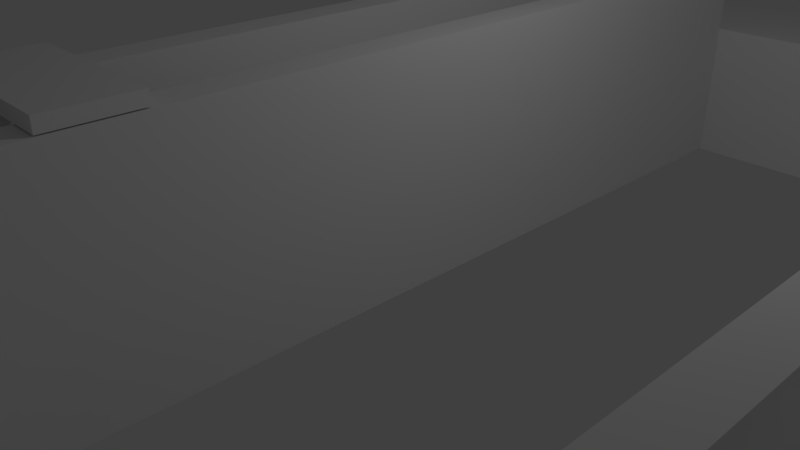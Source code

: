 # Source: 01_baseTable.blend  (saved by Blender 2.79.0; exported with 4.5.12 LTS)
import bpy
from mathutils import Matrix  # noqa: F401  (used for matrix-valued properties, if any)

bpy.ops.wm.read_factory_settings(use_empty=True)
scene = bpy.context.scene
scene.name = 'Scene'

# ---- collections
col_collection_1 = bpy.data.collections.new('Collection 1'); scene.collection.children.link(col_collection_1)

# ---- world
world_world = bpy.data.worlds.new('World'); scene.world = world_world
world_world.color = (0.05088, 0.05088, 0.05088)
world_world.use_sun_shadow = False
world_world.sun_shadow_jitter_overblur = 0.0
world_world.cycles.sampling_method = 'MANUAL'

# ---- cameras
cam_camera = bpy.data.cameras.new('Camera')
cam_camera.clip_end = 100.0
cam_camera.lens = 35.0
cam_camera.sensor_width = 32.0
cam_camera.sensor_height = 18.0
cam_camera.ortho_scale = 7.314
cam_camera.dof.focus_distance = 0.0
cam_camera.dof.aperture_fstop = 128.0

# ---- lights
light_lamp = bpy.data.lights.new('Lamp', 'POINT')
light_lamp.transmission_factor = 0.0
light_lamp.cutoff_distance = 30.0
light_lamp.energy = 100.0
light_lamp.shadow_buffer_clip_start = 1.001
light_lamp.shadow_soft_size = 0.1
light_lamp.shadow_maximum_resolution = 0.006
light_lamp.use_absolute_resolution = True

# ---- meshes
me_plane_005 = bpy.data.meshes.new('Plane.005')
me_plane_005.from_pydata([(-1.0, -1.0, 0.0), (1.0, -1.0, 0.0), (-1.0, 1.0, 0.0), (1.0, 1.0, 0.0), (-1.0, 1.0, 0.1621), (-1.0, -1.0, 0.1621), (1.0, -1.0, 0.1621), (1.0, 1.0, 0.1621)], [], [(0, 2, 3, 1), (5, 6, 7, 4), (1, 3, 7, 6), (2, 0, 5, 4), (3, 2, 4, 7), (0, 1, 6, 5)])
me_plane_005.use_remesh_preserve_volume = False
me_plane_005.use_remesh_preserve_attributes = False
me_plane_005.use_mirror_vertex_groups = False
me_plane_005.update()
me_plane_001 = bpy.data.meshes.new('Plane.001')
me_plane_001.from_pydata([], [], [])
_ca = me_plane_001.color_attributes.new('Col', 'BYTE_COLOR', 'CORNER')
_ca.data.foreach_set('color', [])
me_plane_001.use_remesh_preserve_volume = False
me_plane_001.use_remesh_preserve_attributes = False
me_plane_001.use_mirror_vertex_groups = False
me_plane_001.update()
me_plane_004 = bpy.data.meshes.new('Plane.004')
me_plane_004.from_pydata([(-1.0, -1.0, 0.0), (1.0, -1.0, 0.0), (-1.0, 1.0, 0.0), (1.0, 1.0, 0.0), (-1.0, 1.0, 4.977), (-1.0, -1.0, 4.977), (1.0, -1.0, 4.977), (1.0, 1.0, 4.977), (-1.0, 13.28, 1.192e-07), (1.0, 13.28, 1.192e-07), (-1.0, 15.28, 1.192e-07), (1.0, 15.28, 1.192e-07), (-1.0, 15.28, 4.977), (-1.0, 13.28, 4.977), (1.0, 13.28, 4.977), (1.0, 15.28, 4.977), (-1.001, -1.009, -1.812e-05), (0.9991, -1.009, -1.812e-05), (-1.001, -1.009, -2.0), (0.9991, -1.009, -2.0), (-1.001, -1.009, -1.812e-05), (0.9991, -1.009, -1.812e-05), (-1.001, -1.009, -2.0), (0.9991, -1.009, -2.0), (-1.001, -1.009, -1.812e-05), (0.9991, -1.009, -1.812e-05), (-1.001, -1.009, -2.0), (0.9991, -1.009, -2.0), (-1.001, -1.009, -1.812e-05), (0.9991, -1.009, -1.812e-05), (-1.001, -1.009, -2.0), (0.9991, -1.009, -2.0), (-1.001, 9.465, -1.812e-05), (0.9991, 9.465, -1.812e-05), (-1.001, 9.465, -2.0), (0.9991, 9.465, -2.0), (-1.001, 9.465, -1.812e-05), (0.9991, 9.465, -1.812e-05), (-1.001, 9.465, -2.0), (0.9991, 9.465, -2.0), (-1.001, 15.28, -2.0), (-1.001, 15.28, -1.812e-05), (0.9991, 15.28, -1.812e-05), (0.9991, 15.28, -2.0), (-1.001, -1.009, 6.929), (0.9991, -1.009, 6.929), (-1.001, -1.009, 4.929), (0.9991, -1.009, 4.929), (-1.001, -1.009, 6.929), (0.9991, -1.009, 6.929), (-1.001, -1.009, 4.929), (0.9991, -1.009, 4.929), (-1.001, -1.009, 6.929), (0.9991, -1.009, 6.929), (-1.001, -1.009, 4.929), (0.9991, -1.009, 4.929), (-1.001, -1.009, 6.929), (0.9991, -1.009, 6.929), (-1.001, -1.009, 4.929), (0.9991, -1.009, 4.929), (-1.001, 9.465, 6.929), (0.9991, 9.465, 6.929), (-1.001, 9.465, 4.929), (0.9991, 9.465, 4.929), (-1.001, 9.465, 6.929), (0.9991, 9.465, 6.929), (-1.001, 9.465, 4.929), (0.9991, 9.465, 4.929), (-1.001, 15.28, 4.929), (-1.001, 15.28, 6.929), (0.9991, 15.28, 6.929), (0.9991, 15.28, 4.929)], [], [(0, 2, 3, 1), (5, 6, 7, 4), (3, 2, 4, 7), (0, 1, 6, 5), (1, 3, 7, 6), (2, 0, 5, 4), (8, 10, 11, 9), (13, 14, 15, 12), (11, 10, 12, 15), (8, 9, 14, 13), (9, 11, 15, 14), (10, 8, 13, 12), (16, 18, 19, 17), (22, 20, 24, 26), (17, 19, 23, 21), (18, 16, 20, 22), (19, 18, 22, 23), (16, 17, 21, 20), (27, 26, 30, 31), (23, 22, 26, 27), (20, 21, 25, 24), (21, 23, 27, 25), (29, 31, 35, 33), (24, 25, 29, 28), (25, 27, 31, 29), (26, 24, 28, 30), (35, 34, 38, 39), (30, 28, 32, 34), (31, 30, 34, 35), (28, 29, 33, 32), (36, 37, 42, 41), (32, 33, 37, 36), (33, 35, 39, 37), (34, 32, 36, 38), (41, 42, 43, 40), (37, 39, 43, 42), (38, 36, 41, 40), (39, 38, 40, 43), (44, 46, 47, 45), (50, 48, 52, 54), (45, 47, 51, 49), (46, 44, 48, 50), (47, 46, 50, 51), (44, 45, 49, 48), (55, 54, 58, 59), (51, 50, 54, 55), (48, 49, 53, 52), (49, 51, 55, 53), (57, 59, 63, 61), (52, 53, 57, 56), (53, 55, 59, 57), (54, 52, 56, 58), (63, 62, 66, 67), (58, 56, 60, 62), (59, 58, 62, 63), (56, 57, 61, 60), (64, 65, 70, 69), (60, 61, 65, 64), (61, 63, 67, 65), (62, 60, 64, 66), (69, 70, 71, 68), (65, 67, 71, 70), (66, 64, 69, 68), (67, 66, 68, 71)])
_ca = me_plane_004.color_attributes.new('Col', 'BYTE_COLOR', 'CORNER')
_ca.data.foreach_set('color', [1.0, 1.0, 1.0, 1.0, 1.0, 1.0, 1.0, 1.0, 1.0, 1.0, 1.0, 1.0, 1.0, 1.0, 1.0, 1.0, 1.0, 1.0, 1.0, 1.0, 1.0, 1.0, 1.0, 1.0, 1.0, 1.0, 1.0, 1.0, 1.0, 1.0, 1.0, 1.0, 1.0, 1.0, 1.0, 1.0, 1.0, 1.0, 1.0, 1.0, 1.0, 1.0, 1.0, 1.0, 1.0, 1.0, 1.0, 1.0, 1.0, 1.0, 1.0, 1.0, 1.0, 1.0, 1.0, 1.0, 1.0, 1.0, 1.0, 1.0, 1.0, 1.0, 1.0, 1.0, 1.0, 1.0, 1.0, 1.0, 1.0, 1.0, 1.0, 1.0, 1.0, 1.0, 1.0, 1.0, 1.0, 1.0, 1.0, 1.0, 1.0, 1.0, 1.0, 1.0, 1.0, 1.0, 1.0, 1.0, 1.0, 1.0, 1.0, 1.0, 1.0, 1.0, 1.0, 1.0, 1.0, 1.0, 1.0, 1.0, 1.0, 1.0, 1.0, 1.0, 1.0, 1.0, 1.0, 1.0, 1.0, 1.0, 1.0, 1.0, 1.0, 1.0, 1.0, 1.0, 1.0, 1.0, 1.0, 1.0, 1.0, 1.0, 1.0, 1.0, 1.0, 1.0, 1.0, 1.0, 1.0, 1.0, 1.0, 1.0, 1.0, 1.0, 1.0, 1.0, 1.0, 1.0, 1.0, 1.0, 1.0, 1.0, 1.0, 1.0, 1.0, 1.0, 1.0, 1.0, 1.0, 1.0, 1.0, 1.0, 1.0, 1.0, 1.0, 1.0, 1.0, 1.0, 1.0, 1.0, 1.0, 1.0, 1.0, 1.0, 1.0, 1.0, 1.0, 1.0, 1.0, 1.0, 1.0, 1.0, 1.0, 1.0, 1.0, 1.0, 1.0, 1.0, 1.0, 1.0, 1.0, 1.0, 1.0, 1.0, 1.0, 1.0, 1.0, 1.0, 1.0, 1.0, 1.0, 1.0, 1.0, 1.0, 1.0, 1.0, 1.0, 1.0, 1.0, 1.0, 1.0, 1.0, 1.0, 1.0, 1.0, 1.0, 1.0, 1.0, 1.0, 1.0, 1.0, 1.0, 1.0, 1.0, 1.0, 1.0, 1.0, 1.0, 1.0, 1.0, 1.0, 1.0, 1.0, 1.0, 1.0, 1.0, 1.0, 1.0, 1.0, 1.0, 1.0, 1.0, 1.0, 1.0, 1.0, 1.0, 1.0, 1.0, 1.0, 1.0, 1.0, 1.0, 1.0, 1.0, 1.0, 1.0, 1.0, 1.0, 1.0, 1.0, 1.0, 1.0, 1.0, 1.0, 1.0, 1.0, 1.0, 1.0, 1.0, 1.0, 1.0, 1.0, 1.0, 1.0, 1.0, 1.0, 1.0, 1.0, 1.0, 1.0, 1.0, 1.0, 1.0, 1.0, 1.0, 1.0, 1.0, 1.0, 1.0, 1.0, 1.0, 1.0, 1.0, 1.0, 1.0, 1.0, 1.0, 1.0, 1.0, 1.0, 1.0, 1.0, 1.0, 1.0, 1.0, 1.0, 1.0, 1.0, 1.0, 1.0, 1.0, 1.0, 1.0, 1.0, 1.0, 1.0, 1.0, 1.0, 1.0, 1.0, 1.0, 1.0, 1.0, 1.0, 1.0, 1.0, 1.0, 1.0, 1.0, 1.0, 1.0, 1.0, 1.0, 1.0, 1.0, 1.0, 1.0, 1.0, 1.0, 1.0, 1.0, 1.0, 1.0, 1.0, 1.0, 1.0, 1.0, 1.0, 1.0, 1.0, 1.0, 1.0, 1.0, 1.0, 1.0, 1.0, 1.0, 1.0, 1.0, 1.0, 1.0, 1.0, 1.0, 1.0, 1.0, 1.0, 1.0, 1.0, 1.0, 1.0, 1.0, 1.0, 1.0, 1.0, 1.0, 1.0, 1.0, 1.0, 1.0, 1.0, 1.0, 1.0, 1.0, 1.0, 1.0, 1.0, 1.0, 1.0, 1.0, 1.0, 1.0, 1.0, 1.0, 1.0, 1.0, 1.0, 1.0, 1.0, 1.0, 1.0, 1.0, 1.0, 1.0, 1.0, 1.0, 1.0, 1.0, 1.0, 1.0, 1.0, 1.0, 1.0, 1.0, 1.0, 1.0, 1.0, 1.0, 1.0, 1.0, 1.0, 1.0, 1.0, 1.0, 1.0, 1.0, 1.0, 1.0, 1.0, 1.0, 1.0, 1.0, 1.0, 1.0, 1.0, 1.0, 1.0, 1.0, 1.0, 1.0, 1.0, 1.0, 1.0, 1.0, 1.0, 1.0, 1.0, 1.0, 1.0, 1.0, 1.0, 1.0, 1.0, 1.0, 1.0, 1.0, 1.0, 1.0, 1.0, 1.0, 1.0, 1.0, 1.0, 1.0, 1.0, 1.0, 1.0, 1.0, 1.0, 1.0, 1.0, 1.0, 1.0, 1.0, 1.0, 1.0, 1.0, 1.0, 1.0, 1.0, 1.0, 1.0, 1.0, 1.0, 1.0, 1.0, 1.0, 1.0, 1.0, 1.0, 1.0, 1.0, 1.0, 1.0, 1.0, 1.0, 1.0, 1.0, 1.0, 1.0, 1.0, 1.0, 1.0, 1.0, 1.0, 1.0, 1.0, 1.0, 1.0, 1.0, 1.0, 1.0, 1.0, 1.0, 1.0, 1.0, 1.0, 1.0, 1.0, 1.0, 1.0, 1.0, 1.0, 1.0, 1.0, 1.0, 1.0, 1.0, 1.0, 1.0, 1.0, 1.0, 1.0, 1.0, 1.0, 1.0, 1.0, 1.0, 1.0, 1.0, 1.0, 1.0, 1.0, 1.0, 1.0, 1.0, 1.0, 1.0, 1.0, 1.0, 1.0, 1.0, 1.0, 1.0, 1.0, 1.0, 1.0, 1.0, 1.0, 1.0, 1.0, 1.0, 1.0, 1.0, 1.0, 1.0, 1.0, 1.0, 1.0, 1.0, 1.0, 1.0, 1.0, 1.0, 1.0, 1.0, 1.0, 1.0, 1.0, 1.0, 1.0, 1.0, 1.0, 1.0, 1.0, 1.0, 1.0, 1.0, 1.0, 1.0, 1.0, 1.0, 1.0, 1.0, 1.0, 1.0, 1.0, 1.0, 1.0, 1.0, 1.0, 1.0, 1.0, 1.0, 1.0, 1.0, 1.0, 1.0, 1.0, 1.0, 1.0, 1.0, 1.0, 1.0, 1.0, 1.0, 1.0, 1.0, 1.0, 1.0, 1.0, 1.0, 1.0, 1.0, 1.0, 1.0, 1.0, 1.0, 1.0, 1.0, 1.0, 1.0, 1.0, 1.0, 1.0, 1.0, 1.0, 1.0, 1.0, 1.0, 1.0, 1.0, 1.0, 1.0, 1.0, 1.0, 1.0, 1.0, 1.0, 1.0, 1.0, 1.0, 1.0, 1.0, 1.0, 1.0, 1.0, 1.0, 1.0, 1.0, 1.0, 1.0, 1.0, 1.0, 1.0, 1.0, 1.0, 1.0, 1.0, 1.0, 1.0, 1.0, 1.0, 1.0, 1.0, 1.0, 1.0, 1.0, 1.0, 1.0, 1.0, 1.0, 1.0, 1.0, 1.0, 1.0, 1.0, 1.0, 1.0, 1.0, 1.0, 1.0, 1.0, 1.0, 1.0, 1.0, 1.0, 1.0, 1.0, 1.0, 1.0, 1.0, 1.0, 1.0, 1.0, 1.0, 1.0, 1.0, 1.0, 1.0, 1.0, 1.0, 1.0, 1.0, 1.0, 1.0, 1.0, 1.0, 1.0, 1.0, 1.0, 1.0, 1.0, 1.0, 1.0, 1.0, 1.0, 1.0, 1.0, 1.0, 1.0, 1.0, 1.0, 1.0, 1.0, 1.0, 1.0, 1.0, 1.0, 1.0, 1.0, 1.0, 1.0, 1.0, 1.0, 1.0, 1.0, 1.0, 1.0, 1.0, 1.0, 1.0, 1.0, 1.0, 1.0, 1.0, 1.0, 1.0, 1.0, 1.0, 1.0, 1.0, 1.0, 1.0, 1.0, 1.0, 1.0, 1.0, 1.0, 1.0, 1.0, 1.0, 1.0, 1.0, 1.0, 1.0, 1.0, 1.0, 1.0, 1.0, 1.0, 1.0, 1.0, 1.0, 1.0, 1.0, 1.0, 1.0, 1.0, 1.0, 1.0, 1.0, 1.0, 1.0, 1.0, 1.0, 1.0, 1.0, 1.0, 1.0, 1.0, 1.0, 1.0, 1.0, 1.0, 1.0, 1.0, 1.0, 1.0, 1.0, 1.0, 1.0, 1.0, 1.0, 1.0, 1.0, 1.0, 1.0, 1.0, 1.0, 1.0, 1.0, 1.0, 1.0, 1.0, 1.0, 1.0, 1.0, 1.0, 1.0, 1.0, 1.0, 1.0, 1.0, 1.0, 1.0, 1.0, 1.0, 1.0, 1.0, 1.0, 1.0, 1.0, 1.0, 1.0, 1.0, 1.0, 1.0, 1.0, 1.0, 1.0, 1.0, 1.0, 1.0, 1.0, 1.0, 1.0, 1.0, 1.0, 1.0, 1.0, 1.0, 1.0, 1.0, 1.0, 1.0, 1.0, 1.0, 1.0, 1.0, 1.0, 1.0, 1.0, 1.0, 1.0, 1.0, 1.0, 1.0, 1.0, 1.0, 1.0, 1.0, 1.0, 1.0, 1.0, 1.0, 1.0, 1.0, 1.0, 1.0, 1.0, 1.0, 1.0, 1.0, 1.0, 1.0, 1.0, 1.0, 1.0, 1.0, 1.0, 1.0, 1.0, 1.0, 1.0, 1.0, 1.0, 1.0, 1.0, 1.0, 1.0, 1.0, 1.0, 1.0, 1.0, 1.0, 1.0, 1.0, 1.0, 1.0, 1.0, 1.0, 1.0, 1.0, 1.0, 1.0, 1.0, 1.0, 1.0, 1.0, 1.0, 1.0, 1.0, 1.0, 1.0, 1.0, 1.0, 1.0, 1.0, 1.0, 1.0, 1.0, 1.0, 1.0, 1.0, 1.0, 1.0, 1.0, 1.0, 1.0, 1.0, 1.0, 1.0, 1.0, 1.0, 1.0, 1.0, 1.0, 1.0, 1.0, 1.0, 1.0, 1.0, 1.0, 1.0, 1.0, 1.0, 1.0, 1.0, 1.0, 1.0, 1.0, 1.0, 1.0, 1.0, 1.0, 1.0, 1.0, 1.0, 1.0, 1.0, 1.0, 1.0, 1.0, 1.0, 1.0, 1.0, 1.0, 1.0, 1.0, 1.0, 1.0, 1.0, 1.0, 1.0, 1.0, 1.0, 1.0, 1.0, 1.0, 1.0, 1.0, 1.0, 1.0, 1.0, 1.0, 1.0, 1.0, 1.0, 1.0, 1.0, 1.0, 1.0, 1.0, 1.0, 1.0, 1.0, 1.0, 1.0, 1.0, 1.0, 1.0, 1.0, 1.0, 1.0, 1.0, 1.0, 1.0, 1.0, 1.0, 1.0, 1.0, 1.0, 1.0, 1.0])
me_plane_004.use_remesh_preserve_volume = False
me_plane_004.use_remesh_preserve_attributes = False
me_plane_004.use_mirror_vertex_groups = False
me_plane_004.update()
me_cube_001 = bpy.data.meshes.new('Cube.001')
me_cube_001.from_pydata([(-1.0, -1.0, -1.0), (-1.0, -1.0, 1.0), (-1.0, 1.0, -1.0), (-1.0, 1.0, 1.0), (1.0, -1.0, -1.0), (1.0, -1.0, 1.0), (1.0, 1.0, -1.0), (1.0, 1.0, 1.0), (-1.0, -1.0, -1.0), (-1.0, -1.0, 1.0), (1.0, -1.0, 1.0), (1.0, -1.0, -1.0), (-1.0, -1.0, -1.0), (-1.0, -1.0, 1.0), (1.0, -1.0, 1.0), (1.0, -1.0, -1.0), (-1.0, -23.53, -1.0), (-1.0, -23.53, 1.0), (1.0, -23.53, 1.0), (1.0, -23.53, -1.0), (7.009, -1.0, -1.0), (7.009, -1.0, 1.0), (7.009, 1.0, -1.0), (7.009, 1.0, 1.0), (9.009, -1.0, -1.0), (9.009, -1.0, 1.0), (9.009, 1.0, -1.0), (9.009, 1.0, 1.0), (7.009, -1.0, -1.0), (7.009, -1.0, 1.0), (9.009, -1.0, 1.0), (9.009, -1.0, -1.0), (7.009, -1.0, -1.0), (7.009, -1.0, 1.0), (9.009, -1.0, 1.0), (9.009, -1.0, -1.0), (7.009, -23.53, -1.0), (7.009, -23.53, 1.0), (9.009, -23.53, 1.0), (9.009, -23.53, -1.0), (41.64, -1.0, -1.0), (41.64, -1.0, 1.0), (41.64, 1.0, -1.0), (41.64, 1.0, 1.0), (43.64, -1.0, -1.0), (43.64, -1.0, 1.0), (43.64, 1.0, -1.0), (43.64, 1.0, 1.0), (41.64, -1.0, -1.0), (41.64, -1.0, 1.0), (43.64, -1.0, 1.0), (43.64, -1.0, -1.0), (41.64, -1.0, -1.0), (41.64, -1.0, 1.0), (43.64, -1.0, 1.0), (43.64, -1.0, -1.0), (41.64, -23.53, -1.0), (41.64, -23.53, 1.0), (43.64, -23.53, 1.0), (43.64, -23.53, -1.0), (33.63, -1.0, -1.0), (33.63, -1.0, 1.0), (33.63, 1.0, -1.0), (33.63, 1.0, 1.0), (35.63, -1.0, -1.0), (35.63, -1.0, 1.0), (35.63, 1.0, -1.0), (35.63, 1.0, 1.0), (33.63, -1.0, -1.0), (33.63, -1.0, 1.0), (35.63, -1.0, 1.0), (35.63, -1.0, -1.0), (33.63, -1.0, -1.0), (33.63, -1.0, 1.0), (35.63, -1.0, 1.0), (35.63, -1.0, -1.0), (33.63, -23.53, -1.0), (33.63, -23.53, 1.0), (35.63, -23.53, 1.0), (35.63, -23.53, -1.0)], [], [(0, 1, 3, 2), (2, 3, 7, 6), (6, 7, 5, 4), (1, 0, 8, 9), (2, 6, 4, 0), (7, 3, 1, 5), (9, 8, 12, 13), (0, 4, 11, 8), (5, 1, 9, 10), (4, 5, 10, 11), (14, 13, 17, 18), (10, 9, 13, 14), (11, 10, 14, 15), (8, 11, 15, 12), (19, 18, 17, 16), (15, 14, 18, 19), (12, 15, 19, 16), (13, 12, 16, 17), (20, 21, 23, 22), (22, 23, 27, 26), (26, 27, 25, 24), (21, 20, 28, 29), (22, 26, 24, 20), (27, 23, 21, 25), (29, 28, 32, 33), (20, 24, 31, 28), (25, 21, 29, 30), (24, 25, 30, 31), (34, 33, 37, 38), (30, 29, 33, 34), (31, 30, 34, 35), (28, 31, 35, 32), (39, 38, 37, 36), (35, 34, 38, 39), (32, 35, 39, 36), (33, 32, 36, 37), (40, 41, 43, 42), (42, 43, 47, 46), (46, 47, 45, 44), (41, 40, 48, 49), (42, 46, 44, 40), (47, 43, 41, 45), (49, 48, 52, 53), (40, 44, 51, 48), (45, 41, 49, 50), (44, 45, 50, 51), (54, 53, 57, 58), (50, 49, 53, 54), (51, 50, 54, 55), (48, 51, 55, 52), (59, 58, 57, 56), (55, 54, 58, 59), (52, 55, 59, 56), (53, 52, 56, 57), (60, 61, 63, 62), (62, 63, 67, 66), (66, 67, 65, 64), (61, 60, 68, 69), (62, 66, 64, 60), (67, 63, 61, 65), (69, 68, 72, 73), (60, 64, 71, 68), (65, 61, 69, 70), (64, 65, 70, 71), (74, 73, 77, 78), (70, 69, 73, 74), (71, 70, 74, 75), (68, 71, 75, 72), (79, 78, 77, 76), (75, 74, 78, 79), (72, 75, 79, 76), (73, 72, 76, 77)])
me_cube_001.use_remesh_preserve_volume = False
me_cube_001.use_remesh_preserve_attributes = False
me_cube_001.use_mirror_vertex_groups = False
me_cube_001.update()

# ---- objects
ob_plane = bpy.data.objects.new('Plane', me_plane_005)
ob_lamp = bpy.data.objects.new('Lamp', light_lamp)
ob_camera = bpy.data.objects.new('Camera', cam_camera)
ob_plane_001 = bpy.data.objects.new('Plane.001', me_plane_001)
ob_plane_004 = bpy.data.objects.new('Plane.004', me_plane_004)
ob_cube_001 = bpy.data.objects.new('Cube.001', me_cube_001)

# ---- transforms, parenting, visibility, modifiers, constraints
ob_plane.location = (0.01106, -3.744, 2.987)
ob_plane.scale = (1.0, 0.5, 1.0)
ob_plane.lineart.crease_threshold = 0.0
ob_lamp.location = (4.076, 1.005, 5.904)
ob_lamp.rotation_euler = (0.6503, 0.05522, 1.866)
ob_lamp.lock_rotations_4d = False
ob_lamp.empty_display_type = 'ARROWS'
ob_lamp.color = (0.0, 0.0, 0.0, 0.0)
ob_lamp.lineart.crease_threshold = 0.0
ob_camera.location = (7.481, -6.508, 5.344)
ob_camera.rotation_euler = (1.109, 0.0, 0.8149)
ob_camera.lock_rotations_4d = False
ob_camera.empty_display_type = 'ARROWS'
ob_camera.color = (0.0, 0.0, 0.0, 0.0)
ob_camera.display_type = 'WIRE'
ob_camera.lineart.crease_threshold = 0.0
ob_plane_001.location = (0.0, 0.0, 1.0)
ob_plane_001.rotation_euler = (0.0, 1.571, 1.571)
ob_plane_001.lineart.crease_threshold = 0.0
ob_plane_004.location = (1.007, -6.824, 0.9991)
ob_plane_004.rotation_euler = (0.0, 1.571, 0.0)
ob_plane_004.lineart.crease_threshold = 0.0
ob_cube_001.location = (-0.7942, 5.958, 2.472)
ob_cube_001.scale = (0.2, 0.5, 0.5)
ob_cube_001.lineart.crease_threshold = 0.0

# ---- collection membership
col_collection_1.objects.link(ob_plane)
col_collection_1.objects.link(ob_lamp)
col_collection_1.objects.link(ob_camera)
col_collection_1.objects.link(ob_plane_001)
col_collection_1.objects.link(ob_plane_004)
col_collection_1.objects.link(ob_cube_001)

# ---- scene / render settings (as saved in the file)
scene.camera = ob_camera
scene.frame_start = 1; scene.frame_end = 250; scene.frame_set(1)
scene.render.engine = 'BLENDER_EEVEE_NEXT'
scene.render.resolution_percentage = 50
scene.render.dither_intensity = 0.0
scene.cycles.use_denoising = False
scene.cycles.samples = 128
scene.cycles.sampling_pattern = 'TABULATED_SOBOL'
scene.cycles.use_adaptive_sampling = False
scene.cycles.use_light_tree = False
scene.cycles.blur_glossy = 0.0
scene.cycles.sample_clamp_indirect = 0.0
scene.view_settings.view_transform = 'Standard'
bpy.context.view_layer.update()
